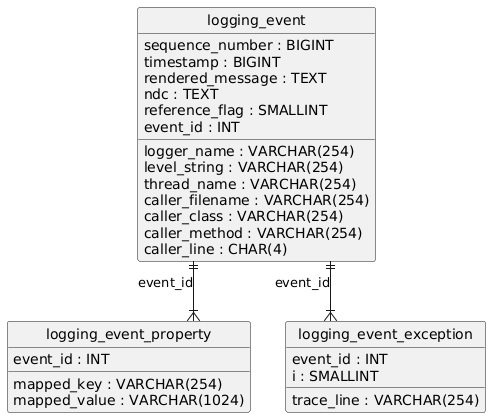

The diagram above was rendered by PlantUML. Its source (embedded in the PNG):
@startuml
hide circle
skinparam linetype ortho

entity "logging_event" as logging_event {
  sequence_number : BIGINT
  timestamp : BIGINT
  rendered_message : TEXT
  logger_name : VARCHAR(254)
  level_string : VARCHAR(254)
  ndc : TEXT
  thread_name : VARCHAR(254)
  reference_flag : SMALLINT
  caller_filename : VARCHAR(254)
  caller_class : VARCHAR(254)
  caller_method : VARCHAR(254)
  caller_line : CHAR(4)
  event_id : INT
}

entity "logging_event_property" as logging_event_property {
  event_id : INT
  mapped_key : VARCHAR(254)
  mapped_value : VARCHAR(1024)
}

entity "logging_event_exception" as logging_event_exception {
  event_id : INT
  i : SMALLINT
  trace_line : VARCHAR(254)
}

logging_event ||--|{ logging_event_property : "event_id"
logging_event ||--|{ logging_event_exception : "event_id"
@enduml